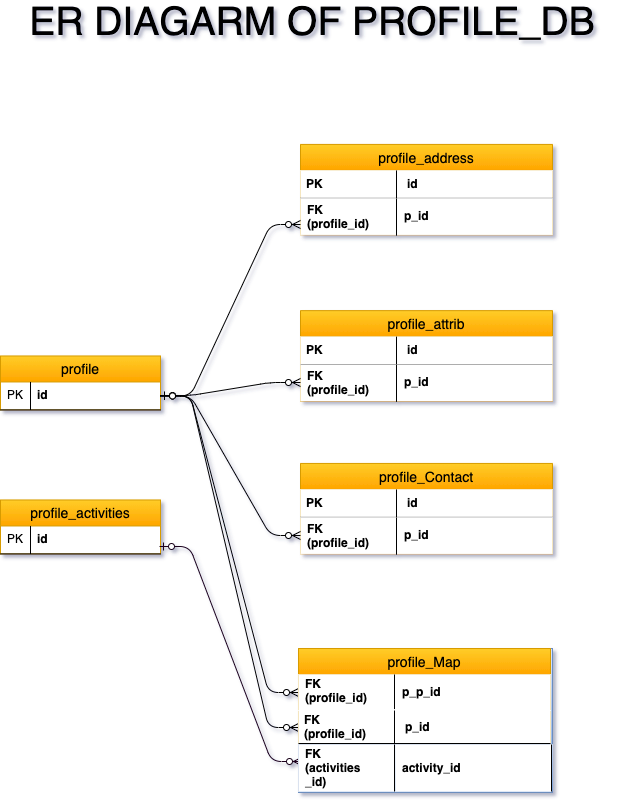

The diagram above was exported from draw.io. Its source (the exported page's mxGraphModel, read from the mxfile embedded in the PNG):
<mxGraphModel dx="3573" dy="2015" grid="1" gridSize="12" guides="1" tooltips="1" connect="1" arrows="1" fold="1" page="1" pageScale="1" pageWidth="827" pageHeight="1169" math="0" shadow="1">
  <root>
    <mxCell id="0" />
    <mxCell id="1" parent="0" />
    <mxCell id="l6SjoO3vAFtWUU4XVe1--108" value="ER DIAGARM OF PROFILE_DB" style="text;html=1;strokeColor=none;fillColor=none;align=center;verticalAlign=middle;whiteSpace=wrap;rounded=0;fontSize=39;" vertex="1" parent="1">
      <mxGeometry x="-2352" y="-1044" width="624" height="18.64077669902913" as="geometry" />
    </mxCell>
    <mxCell id="l6SjoO3vAFtWUU4XVe1--12" value="profile" style="swimlane;fontStyle=0;childLayout=stackLayout;horizontal=1;startSize=26;fillColor=#ffcd28;horizontalStack=0;resizeParent=1;resizeParentMax=0;resizeLast=0;collapsible=1;marginBottom=0;swimlaneFillColor=#ffffff;align=center;fontSize=14;strokeColor=#d79b00;gradientColor=#ffa500;" vertex="1" parent="1">
      <mxGeometry x="-2352" y="-700.5436893203884" width="160" height="53.96116504854368" as="geometry" />
    </mxCell>
    <mxCell id="l6SjoO3vAFtWUU4XVe1--13" value="id" style="shape=partialRectangle;top=0;left=0;right=0;bottom=1;align=left;verticalAlign=middle;fillColor=none;spacingLeft=34;spacingRight=4;overflow=hidden;rotatable=0;points=[[0,0.5],[1,0.5]];portConstraint=eastwest;dropTarget=0;fontStyle=1;fontSize=12;" vertex="1" parent="l6SjoO3vAFtWUU4XVe1--12">
      <mxGeometry y="26" width="160" height="27.961165048543677" as="geometry" />
    </mxCell>
    <mxCell id="l6SjoO3vAFtWUU4XVe1--14" value="PK" style="shape=partialRectangle;top=0;left=0;bottom=0;fillColor=none;align=left;verticalAlign=middle;spacingLeft=4;spacingRight=4;overflow=hidden;rotatable=0;points=[];portConstraint=eastwest;part=1;fontSize=12;" vertex="1" connectable="0" parent="l6SjoO3vAFtWUU4XVe1--13">
      <mxGeometry width="30" height="27.961165048543677" as="geometry" />
    </mxCell>
    <mxCell id="l6SjoO3vAFtWUU4XVe1--43" value="profile_address" style="swimlane;fontStyle=0;childLayout=stackLayout;horizontal=1;startSize=26;horizontalStack=0;resizeParent=1;resizeParentMax=0;resizeLast=0;collapsible=1;marginBottom=0;swimlaneFillColor=#ffffff;align=center;fontSize=14;spacing=43;gradientColor=#ffa500;fillColor=#ffcd28;strokeColor=#d79b00;" vertex="1" parent="1">
      <mxGeometry x="-2052" y="-912.0776699029127" width="252" height="90.31067961165047" as="geometry" />
    </mxCell>
    <mxCell id="l6SjoO3vAFtWUU4XVe1--46" value="id" style="shape=partialRectangle;top=0;left=0;right=0;bottom=1;align=left;verticalAlign=middle;spacingLeft=60;spacingRight=4;overflow=hidden;rotatable=0;points=[[0,0.5],[1,0.5]];portConstraint=eastwest;dropTarget=0;fontStyle=1;fontSize=12;spacing=46;labelBackgroundColor=none;labelBorderColor=none;" vertex="1" parent="l6SjoO3vAFtWUU4XVe1--43">
      <mxGeometry y="26" width="252" height="27.96116504854368" as="geometry" />
    </mxCell>
    <mxCell id="l6SjoO3vAFtWUU4XVe1--47" value="PK" style="shape=partialRectangle;fontStyle=1;top=0;left=0;bottom=0;fillColor=none;align=left;verticalAlign=middle;spacingLeft=4;spacingRight=4;overflow=hidden;rotatable=0;points=[];portConstraint=eastwest;part=1;fontSize=12;spacing=1;" vertex="1" connectable="0" parent="l6SjoO3vAFtWUU4XVe1--46">
      <mxGeometry width="96" height="27.96116504854368" as="geometry" />
    </mxCell>
    <mxCell id="l6SjoO3vAFtWUU4XVe1--44" value="p_id" style="shape=partialRectangle;top=0;left=0;right=0;bottom=0;align=left;verticalAlign=middle;spacingLeft=60;spacingRight=5;overflow=hidden;rotatable=0;points=[[0,0.5],[1,0.5]];portConstraint=eastwest;dropTarget=0;fontStyle=1;fontSize=12;horizontal=1;spacing=43;" vertex="1" parent="l6SjoO3vAFtWUU4XVe1--43">
      <mxGeometry y="53.96116504854368" width="252" height="36.349514563106794" as="geometry" />
    </mxCell>
    <mxCell id="l6SjoO3vAFtWUU4XVe1--45" value="FK&#10;(profile_id)" style="shape=partialRectangle;fontStyle=1;top=0;left=0;bottom=0;fillColor=none;align=left;verticalAlign=middle;spacingLeft=4;spacingRight=4;overflow=hidden;rotatable=0;points=[];portConstraint=eastwest;part=1;fontSize=12;" vertex="1" connectable="0" parent="l6SjoO3vAFtWUU4XVe1--44">
      <mxGeometry width="96" height="37.28155339805826" as="geometry" />
    </mxCell>
    <mxCell id="l6SjoO3vAFtWUU4XVe1--52" value="profile_attrib" style="swimlane;fontStyle=0;childLayout=stackLayout;horizontal=1;startSize=26;fillColor=#ffcd28;horizontalStack=0;resizeParent=1;resizeParentMax=0;resizeLast=0;collapsible=1;marginBottom=0;swimlaneFillColor=#ffffff;align=center;fontSize=14;spacing=43;strokeColor=#d79b00;gradientColor=#ffa500;" vertex="1" parent="1">
      <mxGeometry x="-2052" y="-745.8640776699029" width="252" height="90.31067961165047" as="geometry" />
    </mxCell>
    <mxCell id="l6SjoO3vAFtWUU4XVe1--53" value="id" style="shape=partialRectangle;top=0;left=0;right=0;bottom=1;align=left;verticalAlign=middle;spacingLeft=60;spacingRight=4;overflow=hidden;rotatable=0;points=[[0,0.5],[1,0.5]];portConstraint=eastwest;dropTarget=0;fontStyle=1;fontSize=12;spacing=46;" vertex="1" parent="l6SjoO3vAFtWUU4XVe1--52">
      <mxGeometry y="26" width="252" height="27.96116504854368" as="geometry" />
    </mxCell>
    <mxCell id="l6SjoO3vAFtWUU4XVe1--54" value="PK" style="shape=partialRectangle;fontStyle=1;top=0;left=0;bottom=0;fillColor=none;align=left;verticalAlign=middle;spacingLeft=4;spacingRight=4;overflow=hidden;rotatable=0;points=[];portConstraint=eastwest;part=1;fontSize=12;spacing=1;" vertex="1" connectable="0" parent="l6SjoO3vAFtWUU4XVe1--53">
      <mxGeometry width="96" height="27.96116504854368" as="geometry" />
    </mxCell>
    <mxCell id="l6SjoO3vAFtWUU4XVe1--55" value="p_id" style="shape=partialRectangle;top=0;left=0;right=0;bottom=0;align=left;verticalAlign=middle;spacingLeft=60;spacingRight=5;overflow=hidden;rotatable=0;points=[[0,0.5],[1,0.5]];portConstraint=eastwest;dropTarget=0;fontStyle=1;fontSize=12;horizontal=1;spacing=43;" vertex="1" parent="l6SjoO3vAFtWUU4XVe1--52">
      <mxGeometry y="53.96116504854368" width="252" height="36.349514563106794" as="geometry" />
    </mxCell>
    <mxCell id="l6SjoO3vAFtWUU4XVe1--56" value="FK&#10;(profile_id)" style="shape=partialRectangle;fontStyle=1;top=0;left=0;bottom=0;fillColor=none;align=left;verticalAlign=middle;spacingLeft=4;spacingRight=4;overflow=hidden;rotatable=0;points=[];portConstraint=eastwest;part=1;fontSize=12;" vertex="1" connectable="0" parent="l6SjoO3vAFtWUU4XVe1--55">
      <mxGeometry width="96" height="37.28155339805826" as="geometry" />
    </mxCell>
    <mxCell id="l6SjoO3vAFtWUU4XVe1--57" value="profile_Contact" style="swimlane;fontStyle=0;childLayout=stackLayout;horizontal=1;startSize=26;fillColor=#ffcd28;horizontalStack=0;resizeParent=1;resizeParentMax=0;resizeLast=0;collapsible=1;marginBottom=0;swimlaneFillColor=#ffffff;align=center;fontSize=14;spacing=43;gradientColor=#ffa500;strokeColor=#d79b00;" vertex="1" parent="1">
      <mxGeometry x="-2052" y="-593.0582524271845" width="252" height="90.31067961165047" as="geometry" />
    </mxCell>
    <mxCell id="l6SjoO3vAFtWUU4XVe1--58" value="id" style="shape=partialRectangle;top=0;left=0;right=0;bottom=1;align=left;verticalAlign=middle;spacingLeft=60;spacingRight=4;overflow=hidden;rotatable=0;points=[[0,0.5],[1,0.5]];portConstraint=eastwest;dropTarget=0;fontStyle=1;fontSize=12;spacing=46;" vertex="1" parent="l6SjoO3vAFtWUU4XVe1--57">
      <mxGeometry y="26" width="252" height="27.96116504854368" as="geometry" />
    </mxCell>
    <mxCell id="l6SjoO3vAFtWUU4XVe1--59" value="PK" style="shape=partialRectangle;fontStyle=1;top=0;left=0;bottom=0;fillColor=none;align=left;verticalAlign=middle;spacingLeft=4;spacingRight=4;overflow=hidden;rotatable=0;points=[];portConstraint=eastwest;part=1;fontSize=12;spacing=1;" vertex="1" connectable="0" parent="l6SjoO3vAFtWUU4XVe1--58">
      <mxGeometry width="96" height="27.96116504854368" as="geometry" />
    </mxCell>
    <mxCell id="l6SjoO3vAFtWUU4XVe1--60" value="p_id" style="shape=partialRectangle;top=0;left=0;right=0;bottom=0;align=left;verticalAlign=middle;spacingLeft=60;spacingRight=5;overflow=hidden;rotatable=0;points=[[0,0.5],[1,0.5]];portConstraint=eastwest;dropTarget=0;fontStyle=1;fontSize=12;horizontal=1;spacing=43;" vertex="1" parent="l6SjoO3vAFtWUU4XVe1--57">
      <mxGeometry y="53.96116504854368" width="252" height="36.349514563106794" as="geometry" />
    </mxCell>
    <mxCell id="l6SjoO3vAFtWUU4XVe1--61" value="FK&#10;(profile_id)" style="shape=partialRectangle;fontStyle=1;top=0;left=0;bottom=0;fillColor=none;align=left;verticalAlign=middle;spacingLeft=4;spacingRight=4;overflow=hidden;rotatable=0;points=[];portConstraint=eastwest;part=1;fontSize=12;" vertex="1" connectable="0" parent="l6SjoO3vAFtWUU4XVe1--60">
      <mxGeometry width="96" height="37.28155339805826" as="geometry" />
    </mxCell>
    <mxCell id="l6SjoO3vAFtWUU4XVe1--79" value="" style="edgeStyle=entityRelationEdgeStyle;fontSize=12;html=1;endArrow=ERzeroToMany;startArrow=ERzeroToOne;entryX=0;entryY=0.718;entryDx=0;entryDy=0;entryPerimeter=0;" edge="1" parent="1" source="l6SjoO3vAFtWUU4XVe1--13" target="l6SjoO3vAFtWUU4XVe1--44">
      <mxGeometry width="100" height="100" relative="1" as="geometry">
        <mxPoint x="-2184" y="-657.2038834951456" as="sourcePoint" />
        <mxPoint x="-2092" y="-746.6796116504854" as="targetPoint" />
      </mxGeometry>
    </mxCell>
    <mxCell id="l6SjoO3vAFtWUU4XVe1--80" value="" style="edgeStyle=entityRelationEdgeStyle;fontSize=12;html=1;endArrow=ERzeroToMany;startArrow=ERzeroToOne;exitX=1;exitY=0.5;exitDx=0;exitDy=0;entryX=0;entryY=0.5;entryDx=0;entryDy=0;" edge="1" parent="1" source="l6SjoO3vAFtWUU4XVe1--13" target="l6SjoO3vAFtWUU4XVe1--55">
      <mxGeometry width="100" height="100" relative="1" as="geometry">
        <mxPoint x="-2184" y="-656.2718446601942" as="sourcePoint" />
        <mxPoint x="-2040" y="-687.0291262135922" as="targetPoint" />
      </mxGeometry>
    </mxCell>
    <mxCell id="l6SjoO3vAFtWUU4XVe1--81" value="" style="edgeStyle=entityRelationEdgeStyle;fontSize=12;html=1;endArrow=ERzeroToMany;startArrow=ERzeroToOne;entryX=0;entryY=0.5;entryDx=0;entryDy=0;" edge="1" parent="1" source="l6SjoO3vAFtWUU4XVe1--13" target="l6SjoO3vAFtWUU4XVe1--60">
      <mxGeometry width="100" height="100" relative="1" as="geometry">
        <mxPoint x="-2180" y="-646.0194174757282" as="sourcePoint" />
        <mxPoint x="-2028" y="-675.8446601941748" as="targetPoint" />
      </mxGeometry>
    </mxCell>
    <mxCell id="l6SjoO3vAFtWUU4XVe1--82" value="" style="edgeStyle=entityRelationEdgeStyle;fontSize=12;html=1;endArrow=ERzeroToMany;startArrow=ERzeroToOne;entryX=0;entryY=0.5;entryDx=0;entryDy=0;" edge="1" parent="1" source="l6SjoO3vAFtWUU4XVe1--13" target="l6SjoO3vAFtWUU4XVe1--63">
      <mxGeometry width="100" height="100" relative="1" as="geometry">
        <mxPoint x="-2180" y="-646.0194174757282" as="sourcePoint" />
        <mxPoint x="-2028" y="-519.2621359223302" as="targetPoint" />
      </mxGeometry>
    </mxCell>
    <mxCell id="l6SjoO3vAFtWUU4XVe1--83" value="" style="edgeStyle=entityRelationEdgeStyle;fontSize=12;html=1;endArrow=ERzeroToMany;startArrow=ERzeroToOne;entryX=0;entryY=0.5;entryDx=0;entryDy=0;" edge="1" parent="1" source="l6SjoO3vAFtWUU4XVe1--13" target="l6SjoO3vAFtWUU4XVe1--65">
      <mxGeometry width="100" height="100" relative="1" as="geometry">
        <mxPoint x="-2180" y="-646.0194174757282" as="sourcePoint" />
        <mxPoint x="-2028" y="-417.6699029126215" as="targetPoint" />
      </mxGeometry>
    </mxCell>
    <mxCell id="l6SjoO3vAFtWUU4XVe1--86" value="profile_activities" style="swimlane;fontStyle=0;childLayout=stackLayout;horizontal=1;startSize=26;fillColor=#ffcd28;horizontalStack=0;resizeParent=1;resizeParentMax=0;resizeLast=0;collapsible=1;marginBottom=0;swimlaneFillColor=#ffffff;align=center;fontSize=14;gradientColor=#ffa500;strokeColor=#d79b00;" vertex="1" parent="1">
      <mxGeometry x="-2352" y="-556.5436893203885" width="160" height="53.96116504854368" as="geometry" />
    </mxCell>
    <mxCell id="l6SjoO3vAFtWUU4XVe1--87" value="id" style="shape=partialRectangle;top=0;left=0;right=0;bottom=1;align=left;verticalAlign=middle;fillColor=none;spacingLeft=34;spacingRight=4;overflow=hidden;rotatable=0;points=[[0,0.5],[1,0.5]];portConstraint=eastwest;dropTarget=0;fontStyle=1;fontSize=12;" vertex="1" parent="l6SjoO3vAFtWUU4XVe1--86">
      <mxGeometry y="26" width="160" height="27.961165048543677" as="geometry" />
    </mxCell>
    <mxCell id="l6SjoO3vAFtWUU4XVe1--88" value="PK" style="shape=partialRectangle;top=0;left=0;bottom=0;fillColor=none;align=left;verticalAlign=middle;spacingLeft=4;spacingRight=4;overflow=hidden;rotatable=0;points=[];portConstraint=eastwest;part=1;fontSize=12;" vertex="1" connectable="0" parent="l6SjoO3vAFtWUU4XVe1--87">
      <mxGeometry width="30" height="27.961165048543677" as="geometry" />
    </mxCell>
    <mxCell id="l6SjoO3vAFtWUU4XVe1--89" value="" style="edgeStyle=entityRelationEdgeStyle;fontSize=12;html=1;endArrow=ERzeroToMany;startArrow=ERzeroToOne;strokeColor=#1B051C;jumpStyle=none;rounded=1;labelBorderColor=none;shadow=0;comic=0;fixDash=0;snapToPoint=0;orthogonalLoop=0;noJump=0;exitX=0.994;exitY=0.733;exitDx=0;exitDy=0;exitPerimeter=0;entryX=0.004;entryY=0.359;entryDx=0;entryDy=0;entryPerimeter=0;" edge="1" parent="1" source="l6SjoO3vAFtWUU4XVe1--87" target="l6SjoO3vAFtWUU4XVe1--67">
      <mxGeometry width="100" height="100" relative="1" as="geometry">
        <mxPoint x="-2272" y="-389.2427184466021" as="sourcePoint" />
        <mxPoint x="-2004" y="-393.43689320388364" as="targetPoint" />
      </mxGeometry>
    </mxCell>
    <mxCell id="l6SjoO3vAFtWUU4XVe1--117" value="" style="group" vertex="1" connectable="0" parent="1">
      <mxGeometry x="-2054" y="-408" width="254" height="144" as="geometry" />
    </mxCell>
    <mxCell id="l6SjoO3vAFtWUU4XVe1--107" value="" style="group;gradientColor=#7ea6e0;fillColor=#dae8fc;strokeColor=#6c8ebf;" vertex="1" connectable="0" parent="l6SjoO3vAFtWUU4XVe1--117">
      <mxGeometry width="254" height="144" as="geometry" />
    </mxCell>
    <mxCell id="l6SjoO3vAFtWUU4XVe1--62" value="profile_Map" style="swimlane;fontStyle=0;childLayout=stackLayout;horizontal=1;startSize=26;fillColor=#ffcd28;horizontalStack=0;resizeParent=1;resizeParentMax=0;resizeLast=0;collapsible=1;marginBottom=0;swimlaneFillColor=#ffffff;align=center;fontSize=14;spacing=43;gradientColor=#ffa500;strokeColor=#d79b00;" vertex="1" parent="l6SjoO3vAFtWUU4XVe1--107">
      <mxGeometry width="252" height="95" as="geometry">
        <mxRectangle width="192" height="108" as="alternateBounds" />
      </mxGeometry>
    </mxCell>
    <mxCell id="l6SjoO3vAFtWUU4XVe1--65" value="p_p_id" style="shape=partialRectangle;top=0;left=0;right=0;bottom=0;align=left;verticalAlign=middle;spacingLeft=60;spacingRight=5;overflow=hidden;rotatable=0;points=[[0,0.5],[1,0.5]];portConstraint=eastwest;dropTarget=0;fontStyle=1;fontSize=12;horizontal=1;spacing=43;fillColor=#FFFFFF;" vertex="1" parent="l6SjoO3vAFtWUU4XVe1--62">
      <mxGeometry y="26" width="252" height="36" as="geometry" />
    </mxCell>
    <mxCell id="l6SjoO3vAFtWUU4XVe1--66" value="FK&#10;(profile_id)" style="shape=partialRectangle;fontStyle=1;top=0;left=0;bottom=0;fillColor=none;align=left;verticalAlign=middle;spacingLeft=4;spacingRight=4;overflow=hidden;rotatable=0;points=[];portConstraint=eastwest;part=1;fontSize=12;" vertex="1" connectable="0" parent="l6SjoO3vAFtWUU4XVe1--65">
      <mxGeometry width="95.99999999999999" height="34.59567679169144" as="geometry" />
    </mxCell>
    <mxCell id="l6SjoO3vAFtWUU4XVe1--63" value="p_id" style="shape=partialRectangle;top=0;left=0;right=0;bottom=1;align=left;verticalAlign=middle;spacingLeft=60;spacingRight=4;overflow=hidden;rotatable=0;points=[[0,0.5],[1,0.5]];portConstraint=eastwest;dropTarget=0;fontStyle=1;fontSize=12;spacing=46;" vertex="1" parent="l6SjoO3vAFtWUU4XVe1--62">
      <mxGeometry y="62" width="252" height="33" as="geometry" />
    </mxCell>
    <mxCell id="l6SjoO3vAFtWUU4XVe1--64" value="FK&#10;(profile_id)" style="shape=partialRectangle;fontStyle=1;top=0;left=0;bottom=0;fillColor=none;align=left;verticalAlign=middle;spacingLeft=4;spacingRight=4;overflow=hidden;rotatable=0;points=[];portConstraint=eastwest;part=1;fontSize=12;spacing=1;" vertex="1" connectable="0" parent="l6SjoO3vAFtWUU4XVe1--63">
      <mxGeometry width="95.99999999999999" height="33" as="geometry" />
    </mxCell>
    <mxCell id="l6SjoO3vAFtWUU4XVe1--67" value="" style="shape=partialRectangle;top=0;left=0;right=0;bottom=0;align=left;verticalAlign=middle;fillColor=#dae8fc;spacingLeft=60;spacingRight=5;overflow=hidden;rotatable=0;points=[[0,0.5],[1,0.5]];portConstraint=eastwest;dropTarget=0;fontStyle=5;fontSize=12;horizontal=1;spacing=43;gradientColor=#7ea6e0;strokeColor=#6c8ebf;" vertex="1" parent="l6SjoO3vAFtWUU4XVe1--107">
      <mxGeometry x="2" y="96" width="252" height="45.99999999999999" as="geometry" />
    </mxCell>
    <mxCell id="l6SjoO3vAFtWUU4XVe1--116" value="" style="group" vertex="1" connectable="0" parent="l6SjoO3vAFtWUU4XVe1--107">
      <mxGeometry y="96" width="252" height="46" as="geometry" />
    </mxCell>
    <mxCell id="l6SjoO3vAFtWUU4XVe1--84" value="" style="group;gradientColor=#7ea6e0;fillColor=#dae8fc;strokeColor=#6c8ebf;" vertex="1" connectable="0" parent="l6SjoO3vAFtWUU4XVe1--116">
      <mxGeometry width="252" height="46" as="geometry" />
    </mxCell>
    <mxCell id="l6SjoO3vAFtWUU4XVe1--68" value="FK&#10;(activities&#10;_id)" style="shape=partialRectangle;fontStyle=1;top=0;left=0;bottom=0;align=left;verticalAlign=middle;spacingLeft=4;spacingRight=3;overflow=hidden;rotatable=0;points=[];portConstraint=eastwest;part=1;fontSize=12;" vertex="1" connectable="0" parent="l6SjoO3vAFtWUU4XVe1--116">
      <mxGeometry width="95.99999999999999" height="47" as="geometry" />
    </mxCell>
    <mxCell id="l6SjoO3vAFtWUU4XVe1--114" value="activity_id" style="shape=partialRectangle;fontStyle=1;top=0;left=0;bottom=0;align=left;verticalAlign=middle;spacingLeft=4;spacingRight=4;overflow=hidden;rotatable=0;points=[];portConstraint=eastwest;part=1;fontSize=12;labelBorderColor=#FFFFFF;" vertex="1" connectable="0" parent="l6SjoO3vAFtWUU4XVe1--117">
      <mxGeometry x="97" y="96" width="156" height="47" as="geometry" />
    </mxCell>
  </root>
</mxGraphModel>